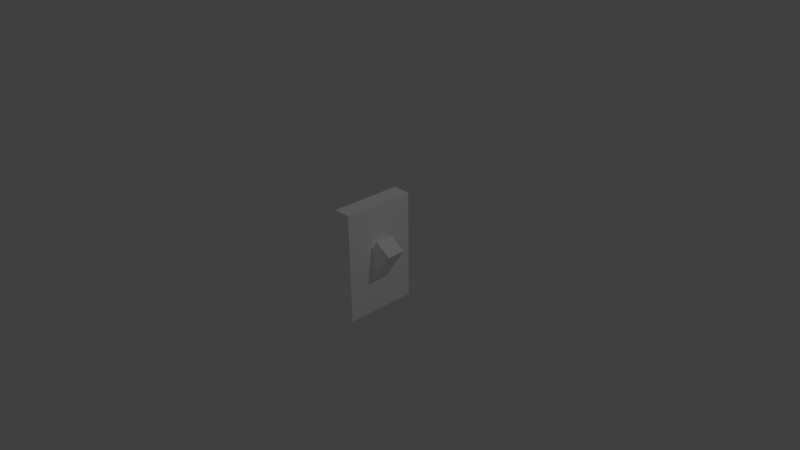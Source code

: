 # Source: lightswitchon.blend  (saved by Blender 2.77.0; exported with 4.5.12 LTS)
import bpy
from mathutils import Matrix  # noqa: F401  (used for matrix-valued properties, if any)

bpy.ops.wm.read_factory_settings(use_empty=True)
scene = bpy.context.scene
scene.name = 'Scene'

# ---- collections
col_collection_1 = bpy.data.collections.new('Collection 1'); scene.collection.children.link(col_collection_1)

# ---- materials (node trees are filled in below, after node groups)
mat_lightswitch = bpy.data.materials.new('Lightswitch')
mat_lightswitch.alpha_threshold = 0.0
mat_lightswitch.use_transparent_shadow = False
mat_lightswitch.diffuse_color = (1.0, 1.0, 1.0, 1.0)
mat_lightswitch.roughness = 0.5

# ---- material node trees

# ---- world
world_world = bpy.data.worlds.new('World'); scene.world = world_world
world_world.color = (0.05088, 0.05088, 0.05088)
world_world.use_sun_shadow = False
world_world.sun_shadow_jitter_overblur = 0.0
world_world.cycles.sampling_method = 'MANUAL'

# ---- cameras
cam_camera = bpy.data.cameras.new('Camera')
cam_camera.clip_end = 100.0
cam_camera.lens = 35.0
cam_camera.sensor_width = 32.0
cam_camera.sensor_height = 18.0
cam_camera.ortho_scale = 7.314
cam_camera.dof.focus_distance = 0.0
cam_camera.dof.aperture_fstop = 128.0

# ---- lights
light_lamp = bpy.data.lights.new('Lamp', 'POINT')
light_lamp.transmission_factor = 0.0
light_lamp.cutoff_distance = 30.0
light_lamp.energy = 100.0
light_lamp.shadow_buffer_clip_start = 1.001
light_lamp.shadow_soft_size = 0.1
light_lamp.shadow_maximum_resolution = 0.006
light_lamp.use_absolute_resolution = True

# ---- meshes
me_cube_001 = bpy.data.meshes.new('Cube.001')
me_cube_001.from_pydata([(-1.0, -1.0, -1.0), (-1.0, -1.0, 1.0), (-1.0, 1.0, -1.0), (-1.0, 1.0, 1.0), (1.0, -1.0, -1.0), (1.0, -1.0, 1.0), (1.0, 1.0, -1.0), (1.0, 1.0, 1.0)], [], [(1, 3, 2, 0), (3, 7, 6, 2), (7, 5, 4, 6), (5, 1, 0, 4), (0, 2, 6, 4), (5, 7, 3, 1)])
me_cube_001.materials.append(mat_lightswitch)
me_cube_001.use_remesh_preserve_volume = False
me_cube_001.use_remesh_preserve_attributes = False
me_cube_001.use_mirror_vertex_groups = False
me_cube_001.update()
me_cube = bpy.data.meshes.new('Cube')
me_cube.from_pydata([(1.0, 1.0, -1.0), (1.0, -1.0, -1.0), (-1.0, -1.0, -1.0), (-1.0, 1.0, -1.0), (1.0, 1.0, 1.0), (1.0, -1.0, 1.0), (-1.0, -1.0, 1.0), (-1.0, 1.0, 1.0)], [], [(0, 1, 2, 3), (4, 7, 6, 5), (0, 4, 5, 1), (1, 5, 6, 2), (2, 6, 7, 3), (4, 0, 3, 7)])
me_cube.materials.append(mat_lightswitch)
me_cube.use_remesh_preserve_volume = False
me_cube.use_remesh_preserve_attributes = False
me_cube.use_mirror_vertex_groups = False
me_cube.update()

# ---- objects
ob_cube_001 = bpy.data.objects.new('Cube.001', me_cube_001)
ob_cube = bpy.data.objects.new('Cube', me_cube)
ob_lamp = bpy.data.objects.new('Lamp', light_lamp)
ob_camera = bpy.data.objects.new('Camera', cam_camera)

# ---- transforms, parenting, visibility, modifiers, constraints
ob_cube_001.location = (0.1661, 0.0, 0.0)
ob_cube_001.rotation_euler = (0.0, 0.5862, 0.0)
ob_cube_001.scale = (0.1298, 0.125, 0.2714)
ob_cube_001.lineart.crease_threshold = 0.0
ob_cube.location = (0.0, 0.0, 0.0)
ob_cube.scale = (0.125, 0.5, 0.75)
ob_cube.lock_rotations_4d = False
ob_cube.empty_display_type = 'ARROWS'
ob_cube.lineart.crease_threshold = 0.0
ob_lamp.location = (4.076, 1.005, 5.904)
ob_lamp.rotation_euler = (0.6503, 0.05522, 1.866)
ob_lamp.lock_rotations_4d = False
ob_lamp.empty_display_type = 'ARROWS'
ob_lamp.color = (0.0, 0.0, 0.0, 0.0)
ob_lamp.lineart.crease_threshold = 0.0
ob_camera.location = (7.481, -6.508, 5.344)
ob_camera.rotation_euler = (1.109, 0.01082, 0.8149)
ob_camera.lock_rotations_4d = False
ob_camera.empty_display_type = 'ARROWS'
ob_camera.color = (0.0, 0.0, 0.0, 0.0)
ob_camera.display_type = 'WIRE'
ob_camera.lineart.crease_threshold = 0.0

# ---- collection membership
col_collection_1.objects.link(ob_cube_001)
col_collection_1.objects.link(ob_cube)
col_collection_1.objects.link(ob_lamp)
col_collection_1.objects.link(ob_camera)

# ---- scene / render settings (as saved in the file)
scene.camera = ob_camera
scene.frame_start = 1; scene.frame_end = 250; scene.frame_set(1)
scene.render.engine = 'BLENDER_EEVEE_NEXT'
scene.render.resolution_percentage = 50
scene.render.dither_intensity = 0.0
scene.cycles.use_denoising = False
scene.cycles.samples = 128
scene.cycles.sampling_pattern = 'TABULATED_SOBOL'
scene.cycles.light_sampling_threshold = 0.0
scene.cycles.use_adaptive_sampling = False
scene.cycles.use_light_tree = False
scene.cycles.blur_glossy = 0.0
scene.cycles.sample_clamp_indirect = 0.0
scene.view_settings.view_transform = 'Standard'
bpy.context.view_layer.update()
